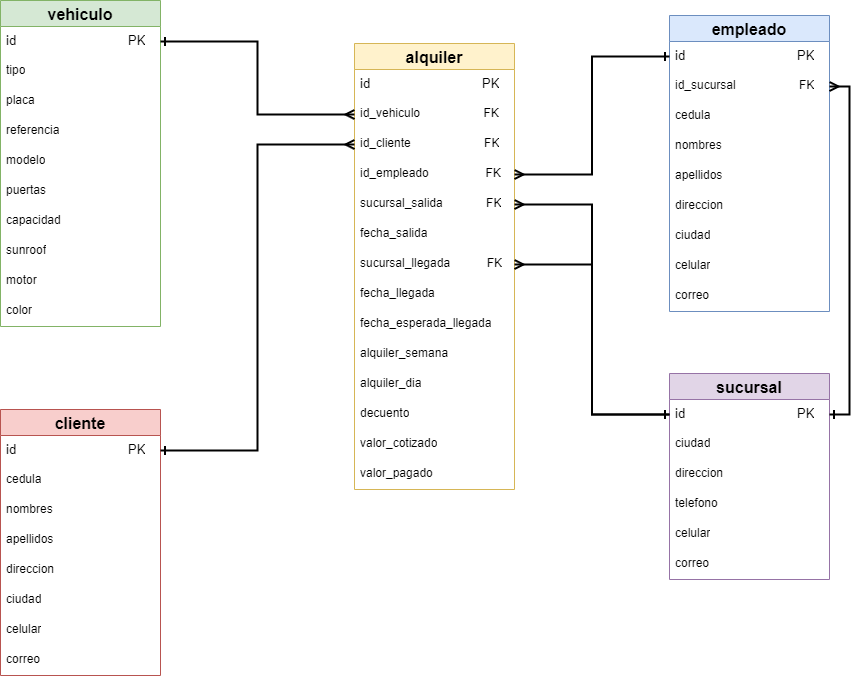

The diagram above was exported from draw.io. Its source (the exported page's mxGraphModel, read from the mxfile embedded in the PNG):
<mxGraphModel dx="1467" dy="710" grid="0" gridSize="10" guides="1" tooltips="1" connect="1" arrows="1" fold="1" page="1" pageScale="1" pageWidth="1169" pageHeight="827" background="#FFFFFF" math="0" shadow="0">
  <root>
    <mxCell id="0" />
    <mxCell id="1" parent="0" />
    <mxCell id="iB3jWWrSFYJgVfAM6yL0-3" value="alquiler" style="swimlane;fontStyle=1;childLayout=stackLayout;horizontal=1;startSize=26;horizontalStack=0;resizeParent=1;resizeParentMax=0;resizeLast=0;collapsible=1;marginBottom=0;align=center;fontSize=16;fillColor=#fff2cc;strokeColor=#d6b656;" vertex="1" parent="1">
      <mxGeometry x="473" y="104" width="160" height="446" as="geometry" />
    </mxCell>
    <mxCell id="iB3jWWrSFYJgVfAM6yL0-4" value="&lt;font style=&quot;font-size: 13px;&quot;&gt;id&amp;nbsp; &amp;nbsp; &amp;nbsp; &amp;nbsp; &amp;nbsp; &amp;nbsp; &amp;nbsp; &amp;nbsp; &amp;nbsp; &amp;nbsp; &amp;nbsp; &amp;nbsp; &amp;nbsp; &amp;nbsp; &amp;nbsp; &amp;nbsp;PK&lt;/font&gt;" style="text;strokeColor=none;fillColor=none;spacingLeft=4;spacingRight=4;overflow=hidden;rotatable=0;points=[[0,0.5],[1,0.5]];portConstraint=eastwest;fontSize=12;whiteSpace=wrap;html=1;" vertex="1" parent="iB3jWWrSFYJgVfAM6yL0-3">
      <mxGeometry y="26" width="160" height="30" as="geometry" />
    </mxCell>
    <mxCell id="iB3jWWrSFYJgVfAM6yL0-5" value="id_vehiculo&amp;nbsp; &amp;nbsp; &amp;nbsp; &amp;nbsp; &amp;nbsp; &amp;nbsp; &amp;nbsp; &amp;nbsp; &amp;nbsp; &amp;nbsp;FK" style="text;strokeColor=none;fillColor=none;spacingLeft=4;spacingRight=4;overflow=hidden;rotatable=0;points=[[0,0.5],[1,0.5]];portConstraint=eastwest;fontSize=12;whiteSpace=wrap;html=1;" vertex="1" parent="iB3jWWrSFYJgVfAM6yL0-3">
      <mxGeometry y="56" width="160" height="30" as="geometry" />
    </mxCell>
    <mxCell id="iB3jWWrSFYJgVfAM6yL0-6" value="id_cliente&amp;nbsp; &amp;nbsp; &amp;nbsp; &amp;nbsp; &amp;nbsp; &amp;nbsp; &amp;nbsp; &amp;nbsp; &amp;nbsp; &amp;nbsp; &amp;nbsp; FK" style="text;strokeColor=none;fillColor=none;spacingLeft=4;spacingRight=4;overflow=hidden;rotatable=0;points=[[0,0.5],[1,0.5]];portConstraint=eastwest;fontSize=12;whiteSpace=wrap;html=1;" vertex="1" parent="iB3jWWrSFYJgVfAM6yL0-3">
      <mxGeometry y="86" width="160" height="30" as="geometry" />
    </mxCell>
    <mxCell id="iB3jWWrSFYJgVfAM6yL0-43" value="id_empleado&amp;nbsp; &amp;nbsp; &amp;nbsp; &amp;nbsp; &amp;nbsp; &amp;nbsp; &amp;nbsp; &amp;nbsp; &amp;nbsp;FK" style="text;strokeColor=none;fillColor=none;spacingLeft=4;spacingRight=4;overflow=hidden;rotatable=0;points=[[0,0.5],[1,0.5]];portConstraint=eastwest;fontSize=12;whiteSpace=wrap;html=1;" vertex="1" parent="iB3jWWrSFYJgVfAM6yL0-3">
      <mxGeometry y="116" width="160" height="30" as="geometry" />
    </mxCell>
    <mxCell id="iB3jWWrSFYJgVfAM6yL0-42" value="sucursal_salida&amp;nbsp; &amp;nbsp; &amp;nbsp; &amp;nbsp; &amp;nbsp; &amp;nbsp; &amp;nbsp;FK" style="text;strokeColor=none;fillColor=none;spacingLeft=4;spacingRight=4;overflow=hidden;rotatable=0;points=[[0,0.5],[1,0.5]];portConstraint=eastwest;fontSize=12;whiteSpace=wrap;html=1;" vertex="1" parent="iB3jWWrSFYJgVfAM6yL0-3">
      <mxGeometry y="146" width="160" height="30" as="geometry" />
    </mxCell>
    <mxCell id="iB3jWWrSFYJgVfAM6yL0-46" value="fecha_salida" style="text;strokeColor=none;fillColor=none;spacingLeft=4;spacingRight=4;overflow=hidden;rotatable=0;points=[[0,0.5],[1,0.5]];portConstraint=eastwest;fontSize=12;whiteSpace=wrap;html=1;" vertex="1" parent="iB3jWWrSFYJgVfAM6yL0-3">
      <mxGeometry y="176" width="160" height="30" as="geometry" />
    </mxCell>
    <mxCell id="iB3jWWrSFYJgVfAM6yL0-45" value="sucursal_llegada&amp;nbsp; &amp;nbsp; &amp;nbsp; &amp;nbsp; &amp;nbsp; &amp;nbsp;FK" style="text;strokeColor=none;fillColor=none;spacingLeft=4;spacingRight=4;overflow=hidden;rotatable=0;points=[[0,0.5],[1,0.5]];portConstraint=eastwest;fontSize=12;whiteSpace=wrap;html=1;" vertex="1" parent="iB3jWWrSFYJgVfAM6yL0-3">
      <mxGeometry y="206" width="160" height="30" as="geometry" />
    </mxCell>
    <mxCell id="iB3jWWrSFYJgVfAM6yL0-44" value="fecha_llegada" style="text;strokeColor=none;fillColor=none;spacingLeft=4;spacingRight=4;overflow=hidden;rotatable=0;points=[[0,0.5],[1,0.5]];portConstraint=eastwest;fontSize=12;whiteSpace=wrap;html=1;" vertex="1" parent="iB3jWWrSFYJgVfAM6yL0-3">
      <mxGeometry y="236" width="160" height="30" as="geometry" />
    </mxCell>
    <mxCell id="iB3jWWrSFYJgVfAM6yL0-41" value="fecha_esperada_llegada" style="text;strokeColor=none;fillColor=none;spacingLeft=4;spacingRight=4;overflow=hidden;rotatable=0;points=[[0,0.5],[1,0.5]];portConstraint=eastwest;fontSize=12;whiteSpace=wrap;html=1;" vertex="1" parent="iB3jWWrSFYJgVfAM6yL0-3">
      <mxGeometry y="266" width="160" height="30" as="geometry" />
    </mxCell>
    <mxCell id="iB3jWWrSFYJgVfAM6yL0-40" value="alquiler_semana" style="text;strokeColor=none;fillColor=none;spacingLeft=4;spacingRight=4;overflow=hidden;rotatable=0;points=[[0,0.5],[1,0.5]];portConstraint=eastwest;fontSize=12;whiteSpace=wrap;html=1;" vertex="1" parent="iB3jWWrSFYJgVfAM6yL0-3">
      <mxGeometry y="296" width="160" height="30" as="geometry" />
    </mxCell>
    <mxCell id="iB3jWWrSFYJgVfAM6yL0-49" value="alquiler_dia" style="text;strokeColor=none;fillColor=none;spacingLeft=4;spacingRight=4;overflow=hidden;rotatable=0;points=[[0,0.5],[1,0.5]];portConstraint=eastwest;fontSize=12;whiteSpace=wrap;html=1;" vertex="1" parent="iB3jWWrSFYJgVfAM6yL0-3">
      <mxGeometry y="326" width="160" height="30" as="geometry" />
    </mxCell>
    <mxCell id="iB3jWWrSFYJgVfAM6yL0-48" value="decuento" style="text;strokeColor=none;fillColor=none;spacingLeft=4;spacingRight=4;overflow=hidden;rotatable=0;points=[[0,0.5],[1,0.5]];portConstraint=eastwest;fontSize=12;whiteSpace=wrap;html=1;" vertex="1" parent="iB3jWWrSFYJgVfAM6yL0-3">
      <mxGeometry y="356" width="160" height="30" as="geometry" />
    </mxCell>
    <mxCell id="iB3jWWrSFYJgVfAM6yL0-47" value="valor_cotizado" style="text;strokeColor=none;fillColor=none;spacingLeft=4;spacingRight=4;overflow=hidden;rotatable=0;points=[[0,0.5],[1,0.5]];portConstraint=eastwest;fontSize=12;whiteSpace=wrap;html=1;" vertex="1" parent="iB3jWWrSFYJgVfAM6yL0-3">
      <mxGeometry y="386" width="160" height="30" as="geometry" />
    </mxCell>
    <mxCell id="iB3jWWrSFYJgVfAM6yL0-50" value="valor_pagado" style="text;strokeColor=none;fillColor=none;spacingLeft=4;spacingRight=4;overflow=hidden;rotatable=0;points=[[0,0.5],[1,0.5]];portConstraint=eastwest;fontSize=12;whiteSpace=wrap;html=1;" vertex="1" parent="iB3jWWrSFYJgVfAM6yL0-3">
      <mxGeometry y="416" width="160" height="30" as="geometry" />
    </mxCell>
    <mxCell id="iB3jWWrSFYJgVfAM6yL0-51" value="empleado" style="swimlane;fontStyle=1;childLayout=stackLayout;horizontal=1;startSize=26;horizontalStack=0;resizeParent=1;resizeParentMax=0;resizeLast=0;collapsible=1;marginBottom=0;align=center;fontSize=16;fillColor=#dae8fc;strokeColor=#6c8ebf;" vertex="1" parent="1">
      <mxGeometry x="788" y="76" width="160" height="296" as="geometry" />
    </mxCell>
    <mxCell id="iB3jWWrSFYJgVfAM6yL0-52" value="&lt;font style=&quot;font-size: 13px;&quot;&gt;id&amp;nbsp; &amp;nbsp; &amp;nbsp; &amp;nbsp; &amp;nbsp; &amp;nbsp; &amp;nbsp; &amp;nbsp; &amp;nbsp; &amp;nbsp; &amp;nbsp; &amp;nbsp; &amp;nbsp; &amp;nbsp; &amp;nbsp; &amp;nbsp;PK&lt;/font&gt;" style="text;strokeColor=none;fillColor=none;spacingLeft=4;spacingRight=4;overflow=hidden;rotatable=0;points=[[0,0.5],[1,0.5]];portConstraint=eastwest;fontSize=12;whiteSpace=wrap;html=1;" vertex="1" parent="iB3jWWrSFYJgVfAM6yL0-51">
      <mxGeometry y="26" width="160" height="30" as="geometry" />
    </mxCell>
    <mxCell id="iB3jWWrSFYJgVfAM6yL0-53" value="id_sucursal&amp;nbsp; &amp;nbsp; &amp;nbsp; &amp;nbsp; &amp;nbsp; &amp;nbsp; &amp;nbsp; &amp;nbsp; &amp;nbsp; &amp;nbsp;FK" style="text;strokeColor=none;fillColor=none;spacingLeft=4;spacingRight=4;overflow=hidden;rotatable=0;points=[[0,0.5],[1,0.5]];portConstraint=eastwest;fontSize=12;whiteSpace=wrap;html=1;" vertex="1" parent="iB3jWWrSFYJgVfAM6yL0-51">
      <mxGeometry y="56" width="160" height="30" as="geometry" />
    </mxCell>
    <mxCell id="iB3jWWrSFYJgVfAM6yL0-54" value="cedula" style="text;strokeColor=none;fillColor=none;spacingLeft=4;spacingRight=4;overflow=hidden;rotatable=0;points=[[0,0.5],[1,0.5]];portConstraint=eastwest;fontSize=12;whiteSpace=wrap;html=1;" vertex="1" parent="iB3jWWrSFYJgVfAM6yL0-51">
      <mxGeometry y="86" width="160" height="30" as="geometry" />
    </mxCell>
    <mxCell id="iB3jWWrSFYJgVfAM6yL0-55" value="nombres" style="text;strokeColor=none;fillColor=none;spacingLeft=4;spacingRight=4;overflow=hidden;rotatable=0;points=[[0,0.5],[1,0.5]];portConstraint=eastwest;fontSize=12;whiteSpace=wrap;html=1;" vertex="1" parent="iB3jWWrSFYJgVfAM6yL0-51">
      <mxGeometry y="116" width="160" height="30" as="geometry" />
    </mxCell>
    <mxCell id="iB3jWWrSFYJgVfAM6yL0-56" value="apellidos" style="text;strokeColor=none;fillColor=none;spacingLeft=4;spacingRight=4;overflow=hidden;rotatable=0;points=[[0,0.5],[1,0.5]];portConstraint=eastwest;fontSize=12;whiteSpace=wrap;html=1;" vertex="1" parent="iB3jWWrSFYJgVfAM6yL0-51">
      <mxGeometry y="146" width="160" height="30" as="geometry" />
    </mxCell>
    <mxCell id="iB3jWWrSFYJgVfAM6yL0-57" value="direccion" style="text;strokeColor=none;fillColor=none;spacingLeft=4;spacingRight=4;overflow=hidden;rotatable=0;points=[[0,0.5],[1,0.5]];portConstraint=eastwest;fontSize=12;whiteSpace=wrap;html=1;" vertex="1" parent="iB3jWWrSFYJgVfAM6yL0-51">
      <mxGeometry y="176" width="160" height="30" as="geometry" />
    </mxCell>
    <mxCell id="iB3jWWrSFYJgVfAM6yL0-58" value="ciudad" style="text;strokeColor=none;fillColor=none;spacingLeft=4;spacingRight=4;overflow=hidden;rotatable=0;points=[[0,0.5],[1,0.5]];portConstraint=eastwest;fontSize=12;whiteSpace=wrap;html=1;" vertex="1" parent="iB3jWWrSFYJgVfAM6yL0-51">
      <mxGeometry y="206" width="160" height="30" as="geometry" />
    </mxCell>
    <mxCell id="iB3jWWrSFYJgVfAM6yL0-59" value="celular" style="text;strokeColor=none;fillColor=none;spacingLeft=4;spacingRight=4;overflow=hidden;rotatable=0;points=[[0,0.5],[1,0.5]];portConstraint=eastwest;fontSize=12;whiteSpace=wrap;html=1;" vertex="1" parent="iB3jWWrSFYJgVfAM6yL0-51">
      <mxGeometry y="236" width="160" height="30" as="geometry" />
    </mxCell>
    <mxCell id="iB3jWWrSFYJgVfAM6yL0-60" value="correo" style="text;strokeColor=none;fillColor=none;spacingLeft=4;spacingRight=4;overflow=hidden;rotatable=0;points=[[0,0.5],[1,0.5]];portConstraint=eastwest;fontSize=12;whiteSpace=wrap;html=1;" vertex="1" parent="iB3jWWrSFYJgVfAM6yL0-51">
      <mxGeometry y="266" width="160" height="30" as="geometry" />
    </mxCell>
    <mxCell id="iB3jWWrSFYJgVfAM6yL0-66" value="cliente" style="swimlane;fontStyle=1;childLayout=stackLayout;horizontal=1;startSize=26;horizontalStack=0;resizeParent=1;resizeParentMax=0;resizeLast=0;collapsible=1;marginBottom=0;align=center;fontSize=16;fillColor=#f8cecc;strokeColor=#b85450;" vertex="1" parent="1">
      <mxGeometry x="119" y="470" width="160" height="266" as="geometry" />
    </mxCell>
    <mxCell id="iB3jWWrSFYJgVfAM6yL0-67" value="&lt;font style=&quot;font-size: 13px;&quot;&gt;id&amp;nbsp; &amp;nbsp; &amp;nbsp; &amp;nbsp; &amp;nbsp; &amp;nbsp; &amp;nbsp; &amp;nbsp; &amp;nbsp; &amp;nbsp; &amp;nbsp; &amp;nbsp; &amp;nbsp; &amp;nbsp; &amp;nbsp; &amp;nbsp;PK&lt;/font&gt;" style="text;strokeColor=none;fillColor=none;spacingLeft=4;spacingRight=4;overflow=hidden;rotatable=0;points=[[0,0.5],[1,0.5]];portConstraint=eastwest;fontSize=12;whiteSpace=wrap;html=1;" vertex="1" parent="iB3jWWrSFYJgVfAM6yL0-66">
      <mxGeometry y="26" width="160" height="30" as="geometry" />
    </mxCell>
    <mxCell id="iB3jWWrSFYJgVfAM6yL0-69" value="cedula" style="text;strokeColor=none;fillColor=none;spacingLeft=4;spacingRight=4;overflow=hidden;rotatable=0;points=[[0,0.5],[1,0.5]];portConstraint=eastwest;fontSize=12;whiteSpace=wrap;html=1;" vertex="1" parent="iB3jWWrSFYJgVfAM6yL0-66">
      <mxGeometry y="56" width="160" height="30" as="geometry" />
    </mxCell>
    <mxCell id="iB3jWWrSFYJgVfAM6yL0-70" value="nombres" style="text;strokeColor=none;fillColor=none;spacingLeft=4;spacingRight=4;overflow=hidden;rotatable=0;points=[[0,0.5],[1,0.5]];portConstraint=eastwest;fontSize=12;whiteSpace=wrap;html=1;" vertex="1" parent="iB3jWWrSFYJgVfAM6yL0-66">
      <mxGeometry y="86" width="160" height="30" as="geometry" />
    </mxCell>
    <mxCell id="iB3jWWrSFYJgVfAM6yL0-71" value="apellidos" style="text;strokeColor=none;fillColor=none;spacingLeft=4;spacingRight=4;overflow=hidden;rotatable=0;points=[[0,0.5],[1,0.5]];portConstraint=eastwest;fontSize=12;whiteSpace=wrap;html=1;" vertex="1" parent="iB3jWWrSFYJgVfAM6yL0-66">
      <mxGeometry y="116" width="160" height="30" as="geometry" />
    </mxCell>
    <mxCell id="iB3jWWrSFYJgVfAM6yL0-72" value="direccion" style="text;strokeColor=none;fillColor=none;spacingLeft=4;spacingRight=4;overflow=hidden;rotatable=0;points=[[0,0.5],[1,0.5]];portConstraint=eastwest;fontSize=12;whiteSpace=wrap;html=1;" vertex="1" parent="iB3jWWrSFYJgVfAM6yL0-66">
      <mxGeometry y="146" width="160" height="30" as="geometry" />
    </mxCell>
    <mxCell id="iB3jWWrSFYJgVfAM6yL0-73" value="ciudad" style="text;strokeColor=none;fillColor=none;spacingLeft=4;spacingRight=4;overflow=hidden;rotatable=0;points=[[0,0.5],[1,0.5]];portConstraint=eastwest;fontSize=12;whiteSpace=wrap;html=1;" vertex="1" parent="iB3jWWrSFYJgVfAM6yL0-66">
      <mxGeometry y="176" width="160" height="30" as="geometry" />
    </mxCell>
    <mxCell id="iB3jWWrSFYJgVfAM6yL0-74" value="celular" style="text;strokeColor=none;fillColor=none;spacingLeft=4;spacingRight=4;overflow=hidden;rotatable=0;points=[[0,0.5],[1,0.5]];portConstraint=eastwest;fontSize=12;whiteSpace=wrap;html=1;" vertex="1" parent="iB3jWWrSFYJgVfAM6yL0-66">
      <mxGeometry y="206" width="160" height="30" as="geometry" />
    </mxCell>
    <mxCell id="iB3jWWrSFYJgVfAM6yL0-75" value="correo" style="text;strokeColor=none;fillColor=none;spacingLeft=4;spacingRight=4;overflow=hidden;rotatable=0;points=[[0,0.5],[1,0.5]];portConstraint=eastwest;fontSize=12;whiteSpace=wrap;html=1;" vertex="1" parent="iB3jWWrSFYJgVfAM6yL0-66">
      <mxGeometry y="236" width="160" height="30" as="geometry" />
    </mxCell>
    <mxCell id="iB3jWWrSFYJgVfAM6yL0-76" value="sucursal" style="swimlane;fontStyle=1;childLayout=stackLayout;horizontal=1;startSize=26;horizontalStack=0;resizeParent=1;resizeParentMax=0;resizeLast=0;collapsible=1;marginBottom=0;align=center;fontSize=16;fillColor=#e1d5e7;strokeColor=#9673a6;" vertex="1" parent="1">
      <mxGeometry x="788" y="434" width="160" height="206" as="geometry" />
    </mxCell>
    <mxCell id="iB3jWWrSFYJgVfAM6yL0-77" value="&lt;font style=&quot;font-size: 13px;&quot;&gt;id&amp;nbsp; &amp;nbsp; &amp;nbsp; &amp;nbsp; &amp;nbsp; &amp;nbsp; &amp;nbsp; &amp;nbsp; &amp;nbsp; &amp;nbsp; &amp;nbsp; &amp;nbsp; &amp;nbsp; &amp;nbsp; &amp;nbsp; &amp;nbsp;PK&lt;/font&gt;" style="text;strokeColor=none;fillColor=none;spacingLeft=4;spacingRight=4;overflow=hidden;rotatable=0;points=[[0,0.5],[1,0.5]];portConstraint=eastwest;fontSize=12;whiteSpace=wrap;html=1;" vertex="1" parent="iB3jWWrSFYJgVfAM6yL0-76">
      <mxGeometry y="26" width="160" height="30" as="geometry" />
    </mxCell>
    <mxCell id="iB3jWWrSFYJgVfAM6yL0-82" value="ciudad" style="text;strokeColor=none;fillColor=none;spacingLeft=4;spacingRight=4;overflow=hidden;rotatable=0;points=[[0,0.5],[1,0.5]];portConstraint=eastwest;fontSize=12;whiteSpace=wrap;html=1;" vertex="1" parent="iB3jWWrSFYJgVfAM6yL0-76">
      <mxGeometry y="56" width="160" height="30" as="geometry" />
    </mxCell>
    <mxCell id="iB3jWWrSFYJgVfAM6yL0-81" value="direccion" style="text;strokeColor=none;fillColor=none;spacingLeft=4;spacingRight=4;overflow=hidden;rotatable=0;points=[[0,0.5],[1,0.5]];portConstraint=eastwest;fontSize=12;whiteSpace=wrap;html=1;" vertex="1" parent="iB3jWWrSFYJgVfAM6yL0-76">
      <mxGeometry y="86" width="160" height="30" as="geometry" />
    </mxCell>
    <mxCell id="iB3jWWrSFYJgVfAM6yL0-80" value="telefono" style="text;strokeColor=none;fillColor=none;spacingLeft=4;spacingRight=4;overflow=hidden;rotatable=0;points=[[0,0.5],[1,0.5]];portConstraint=eastwest;fontSize=12;whiteSpace=wrap;html=1;" vertex="1" parent="iB3jWWrSFYJgVfAM6yL0-76">
      <mxGeometry y="116" width="160" height="30" as="geometry" />
    </mxCell>
    <mxCell id="iB3jWWrSFYJgVfAM6yL0-83" value="celular" style="text;strokeColor=none;fillColor=none;spacingLeft=4;spacingRight=4;overflow=hidden;rotatable=0;points=[[0,0.5],[1,0.5]];portConstraint=eastwest;fontSize=12;whiteSpace=wrap;html=1;" vertex="1" parent="iB3jWWrSFYJgVfAM6yL0-76">
      <mxGeometry y="146" width="160" height="30" as="geometry" />
    </mxCell>
    <mxCell id="iB3jWWrSFYJgVfAM6yL0-84" value="correo" style="text;strokeColor=none;fillColor=none;spacingLeft=4;spacingRight=4;overflow=hidden;rotatable=0;points=[[0,0.5],[1,0.5]];portConstraint=eastwest;fontSize=12;whiteSpace=wrap;html=1;" vertex="1" parent="iB3jWWrSFYJgVfAM6yL0-76">
      <mxGeometry y="176" width="160" height="30" as="geometry" />
    </mxCell>
    <mxCell id="iB3jWWrSFYJgVfAM6yL0-85" value="vehiculo" style="swimlane;fontStyle=1;childLayout=stackLayout;horizontal=1;startSize=26;horizontalStack=0;resizeParent=1;resizeParentMax=0;resizeLast=0;collapsible=1;marginBottom=0;align=center;fontSize=16;fillColor=#d5e8d4;strokeColor=#82b366;" vertex="1" parent="1">
      <mxGeometry x="119" y="61" width="160" height="326" as="geometry" />
    </mxCell>
    <mxCell id="iB3jWWrSFYJgVfAM6yL0-86" value="&lt;font style=&quot;font-size: 13px;&quot;&gt;id&amp;nbsp; &amp;nbsp; &amp;nbsp; &amp;nbsp; &amp;nbsp; &amp;nbsp; &amp;nbsp; &amp;nbsp; &amp;nbsp; &amp;nbsp; &amp;nbsp; &amp;nbsp; &amp;nbsp; &amp;nbsp; &amp;nbsp; &amp;nbsp;PK&lt;/font&gt;" style="text;strokeColor=none;fillColor=none;spacingLeft=4;spacingRight=4;overflow=hidden;rotatable=0;points=[[0,0.5],[1,0.5]];portConstraint=eastwest;fontSize=12;whiteSpace=wrap;html=1;" vertex="1" parent="iB3jWWrSFYJgVfAM6yL0-85">
      <mxGeometry y="26" width="160" height="30" as="geometry" />
    </mxCell>
    <mxCell id="iB3jWWrSFYJgVfAM6yL0-87" value="tipo" style="text;strokeColor=none;fillColor=none;spacingLeft=4;spacingRight=4;overflow=hidden;rotatable=0;points=[[0,0.5],[1,0.5]];portConstraint=eastwest;fontSize=12;whiteSpace=wrap;html=1;" vertex="1" parent="iB3jWWrSFYJgVfAM6yL0-85">
      <mxGeometry y="56" width="160" height="30" as="geometry" />
    </mxCell>
    <mxCell id="iB3jWWrSFYJgVfAM6yL0-88" value="placa" style="text;strokeColor=none;fillColor=none;spacingLeft=4;spacingRight=4;overflow=hidden;rotatable=0;points=[[0,0.5],[1,0.5]];portConstraint=eastwest;fontSize=12;whiteSpace=wrap;html=1;" vertex="1" parent="iB3jWWrSFYJgVfAM6yL0-85">
      <mxGeometry y="86" width="160" height="30" as="geometry" />
    </mxCell>
    <mxCell id="iB3jWWrSFYJgVfAM6yL0-89" value="referencia" style="text;strokeColor=none;fillColor=none;spacingLeft=4;spacingRight=4;overflow=hidden;rotatable=0;points=[[0,0.5],[1,0.5]];portConstraint=eastwest;fontSize=12;whiteSpace=wrap;html=1;" vertex="1" parent="iB3jWWrSFYJgVfAM6yL0-85">
      <mxGeometry y="116" width="160" height="30" as="geometry" />
    </mxCell>
    <mxCell id="iB3jWWrSFYJgVfAM6yL0-90" value="modelo" style="text;strokeColor=none;fillColor=none;spacingLeft=4;spacingRight=4;overflow=hidden;rotatable=0;points=[[0,0.5],[1,0.5]];portConstraint=eastwest;fontSize=12;whiteSpace=wrap;html=1;" vertex="1" parent="iB3jWWrSFYJgVfAM6yL0-85">
      <mxGeometry y="146" width="160" height="30" as="geometry" />
    </mxCell>
    <mxCell id="iB3jWWrSFYJgVfAM6yL0-91" value="puertas" style="text;strokeColor=none;fillColor=none;spacingLeft=4;spacingRight=4;overflow=hidden;rotatable=0;points=[[0,0.5],[1,0.5]];portConstraint=eastwest;fontSize=12;whiteSpace=wrap;html=1;" vertex="1" parent="iB3jWWrSFYJgVfAM6yL0-85">
      <mxGeometry y="176" width="160" height="30" as="geometry" />
    </mxCell>
    <mxCell id="iB3jWWrSFYJgVfAM6yL0-92" value="capacidad" style="text;strokeColor=none;fillColor=none;spacingLeft=4;spacingRight=4;overflow=hidden;rotatable=0;points=[[0,0.5],[1,0.5]];portConstraint=eastwest;fontSize=12;whiteSpace=wrap;html=1;" vertex="1" parent="iB3jWWrSFYJgVfAM6yL0-85">
      <mxGeometry y="206" width="160" height="30" as="geometry" />
    </mxCell>
    <mxCell id="iB3jWWrSFYJgVfAM6yL0-93" value="sunroof" style="text;strokeColor=none;fillColor=none;spacingLeft=4;spacingRight=4;overflow=hidden;rotatable=0;points=[[0,0.5],[1,0.5]];portConstraint=eastwest;fontSize=12;whiteSpace=wrap;html=1;" vertex="1" parent="iB3jWWrSFYJgVfAM6yL0-85">
      <mxGeometry y="236" width="160" height="30" as="geometry" />
    </mxCell>
    <mxCell id="iB3jWWrSFYJgVfAM6yL0-94" value="motor" style="text;strokeColor=none;fillColor=none;spacingLeft=4;spacingRight=4;overflow=hidden;rotatable=0;points=[[0,0.5],[1,0.5]];portConstraint=eastwest;fontSize=12;whiteSpace=wrap;html=1;" vertex="1" parent="iB3jWWrSFYJgVfAM6yL0-85">
      <mxGeometry y="266" width="160" height="30" as="geometry" />
    </mxCell>
    <mxCell id="iB3jWWrSFYJgVfAM6yL0-95" value="color" style="text;strokeColor=none;fillColor=none;spacingLeft=4;spacingRight=4;overflow=hidden;rotatable=0;points=[[0,0.5],[1,0.5]];portConstraint=eastwest;fontSize=12;whiteSpace=wrap;html=1;" vertex="1" parent="iB3jWWrSFYJgVfAM6yL0-85">
      <mxGeometry y="296" width="160" height="30" as="geometry" />
    </mxCell>
    <mxCell id="iB3jWWrSFYJgVfAM6yL0-96" style="edgeStyle=orthogonalEdgeStyle;rounded=0;orthogonalLoop=1;jettySize=auto;html=1;exitX=1;exitY=0.5;exitDx=0;exitDy=0;strokeWidth=2;startArrow=ERone;startFill=0;endArrow=ERmany;endFill=0;" edge="1" parent="1" source="iB3jWWrSFYJgVfAM6yL0-67" target="iB3jWWrSFYJgVfAM6yL0-6">
      <mxGeometry relative="1" as="geometry" />
    </mxCell>
    <mxCell id="iB3jWWrSFYJgVfAM6yL0-97" style="edgeStyle=orthogonalEdgeStyle;rounded=0;orthogonalLoop=1;jettySize=auto;html=1;exitX=1;exitY=0.5;exitDx=0;exitDy=0;strokeWidth=2;endArrow=ERmany;endFill=0;startArrow=ERone;startFill=0;" edge="1" parent="1" source="iB3jWWrSFYJgVfAM6yL0-86" target="iB3jWWrSFYJgVfAM6yL0-5">
      <mxGeometry relative="1" as="geometry" />
    </mxCell>
    <mxCell id="iB3jWWrSFYJgVfAM6yL0-98" style="edgeStyle=orthogonalEdgeStyle;rounded=0;orthogonalLoop=1;jettySize=auto;html=1;exitX=0;exitY=0.5;exitDx=0;exitDy=0;endArrow=ERmany;endFill=0;startArrow=ERone;startFill=0;strokeWidth=2;" edge="1" parent="1" source="iB3jWWrSFYJgVfAM6yL0-52" target="iB3jWWrSFYJgVfAM6yL0-43">
      <mxGeometry relative="1" as="geometry" />
    </mxCell>
    <mxCell id="iB3jWWrSFYJgVfAM6yL0-99" style="edgeStyle=orthogonalEdgeStyle;rounded=0;orthogonalLoop=1;jettySize=auto;html=1;exitX=0;exitY=0.5;exitDx=0;exitDy=0;strokeWidth=2;startArrow=ERone;startFill=0;endArrow=ERmany;endFill=0;" edge="1" parent="1" source="iB3jWWrSFYJgVfAM6yL0-77" target="iB3jWWrSFYJgVfAM6yL0-42">
      <mxGeometry relative="1" as="geometry" />
    </mxCell>
    <mxCell id="iB3jWWrSFYJgVfAM6yL0-100" style="edgeStyle=orthogonalEdgeStyle;rounded=0;orthogonalLoop=1;jettySize=auto;html=1;exitX=0;exitY=0.5;exitDx=0;exitDy=0;entryX=1;entryY=0.5;entryDx=0;entryDy=0;strokeWidth=2;startArrow=ERone;startFill=0;endArrow=ERmany;endFill=0;" edge="1" parent="1" source="iB3jWWrSFYJgVfAM6yL0-77" target="iB3jWWrSFYJgVfAM6yL0-45">
      <mxGeometry relative="1" as="geometry" />
    </mxCell>
    <mxCell id="iB3jWWrSFYJgVfAM6yL0-101" style="edgeStyle=orthogonalEdgeStyle;rounded=0;orthogonalLoop=1;jettySize=auto;html=1;exitX=1;exitY=0.5;exitDx=0;exitDy=0;entryX=1;entryY=0.5;entryDx=0;entryDy=0;endArrow=ERmany;endFill=0;startArrow=ERone;startFill=0;strokeWidth=2;" edge="1" parent="1" source="iB3jWWrSFYJgVfAM6yL0-77" target="iB3jWWrSFYJgVfAM6yL0-53">
      <mxGeometry relative="1" as="geometry" />
    </mxCell>
  </root>
</mxGraphModel>